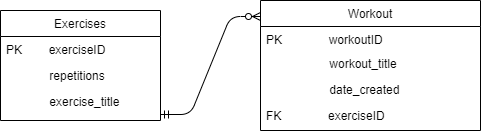

The diagram above was exported from draw.io. Its source (the exported page's mxGraphModel, read from the mxfile embedded in the PNG):
<mxGraphModel dx="708" dy="449" grid="1" gridSize="10" guides="1" tooltips="1" connect="1" arrows="1" fold="1" page="1" pageScale="1" pageWidth="827" pageHeight="1169" math="0" shadow="0">
  <root>
    <mxCell id="WIyWlLk6GJQsqaUBKTNV-0" />
    <mxCell id="WIyWlLk6GJQsqaUBKTNV-1" parent="WIyWlLk6GJQsqaUBKTNV-0" />
    <mxCell id="zkfFHV4jXpPFQw0GAbJ--0" value="Exercises" style="swimlane;fontStyle=0;align=center;verticalAlign=top;childLayout=stackLayout;horizontal=1;startSize=26;horizontalStack=0;resizeParent=1;resizeLast=0;collapsible=1;marginBottom=0;rounded=0;shadow=0;strokeWidth=1;" parent="WIyWlLk6GJQsqaUBKTNV-1" vertex="1">
      <mxGeometry x="270" y="190" width="160" height="110" as="geometry">
        <mxRectangle x="230" y="140" width="160" height="26" as="alternateBounds" />
      </mxGeometry>
    </mxCell>
    <mxCell id="zkfFHV4jXpPFQw0GAbJ--1" value="PK        exerciseID" style="text;align=left;verticalAlign=top;spacingLeft=4;spacingRight=4;overflow=hidden;rotatable=0;points=[[0,0.5],[1,0.5]];portConstraint=eastwest;" parent="zkfFHV4jXpPFQw0GAbJ--0" vertex="1">
      <mxGeometry y="26" width="160" height="26" as="geometry" />
    </mxCell>
    <mxCell id="6b4eViuCl-7bJTK8-jw6-1" value="             repetitions" style="text;align=left;verticalAlign=top;spacingLeft=4;spacingRight=4;overflow=hidden;rotatable=0;points=[[0,0.5],[1,0.5]];portConstraint=eastwest;rounded=0;shadow=0;html=0;" parent="zkfFHV4jXpPFQw0GAbJ--0" vertex="1">
      <mxGeometry y="52" width="160" height="26" as="geometry" />
    </mxCell>
    <mxCell id="ixgJJ-jKaknXPgwj78-k-2" value="             exercise_title" style="text;align=left;verticalAlign=top;spacingLeft=4;spacingRight=4;overflow=hidden;rotatable=0;points=[[0,0.5],[1,0.5]];portConstraint=eastwest;rounded=0;shadow=0;html=0;" parent="zkfFHV4jXpPFQw0GAbJ--0" vertex="1">
      <mxGeometry y="78" width="160" height="24" as="geometry" />
    </mxCell>
    <mxCell id="zkfFHV4jXpPFQw0GAbJ--17" value="Workout" style="swimlane;fontStyle=0;align=center;verticalAlign=top;childLayout=stackLayout;horizontal=1;startSize=26;horizontalStack=0;resizeParent=1;resizeLast=0;collapsible=1;marginBottom=0;rounded=0;shadow=0;strokeWidth=1;" parent="WIyWlLk6GJQsqaUBKTNV-1" vertex="1">
      <mxGeometry x="530" y="180" width="220" height="130" as="geometry">
        <mxRectangle x="550" y="140" width="160" height="26" as="alternateBounds" />
      </mxGeometry>
    </mxCell>
    <mxCell id="zkfFHV4jXpPFQw0GAbJ--18" value="PK              workoutID" style="text;align=left;verticalAlign=top;spacingLeft=4;spacingRight=4;overflow=hidden;rotatable=0;points=[[0,0.5],[1,0.5]];portConstraint=eastwest;" parent="zkfFHV4jXpPFQw0GAbJ--17" vertex="1">
      <mxGeometry y="26" width="220" height="24" as="geometry" />
    </mxCell>
    <mxCell id="zMNK6qmkqCfAGbx5erPY-1" value="                   workout_title" style="text;align=left;verticalAlign=top;spacingLeft=4;spacingRight=4;overflow=hidden;rotatable=0;points=[[0,0.5],[1,0.5]];portConstraint=eastwest;" parent="zkfFHV4jXpPFQw0GAbJ--17" vertex="1">
      <mxGeometry y="50" width="220" height="26" as="geometry" />
    </mxCell>
    <mxCell id="zMNK6qmkqCfAGbx5erPY-2" value="                   date_created" style="text;align=left;verticalAlign=top;spacingLeft=4;spacingRight=4;overflow=hidden;rotatable=0;points=[[0,0.5],[1,0.5]];portConstraint=eastwest;" parent="zkfFHV4jXpPFQw0GAbJ--17" vertex="1">
      <mxGeometry y="76" width="220" height="26" as="geometry" />
    </mxCell>
    <mxCell id="ixgJJ-jKaknXPgwj78-k-1" value="FK              exerciseID" style="text;align=left;verticalAlign=top;spacingLeft=4;spacingRight=4;overflow=hidden;rotatable=0;points=[[0,0.5],[1,0.5]];portConstraint=eastwest;" parent="zkfFHV4jXpPFQw0GAbJ--17" vertex="1">
      <mxGeometry y="102" width="220" height="26" as="geometry" />
    </mxCell>
    <mxCell id="6b4eViuCl-7bJTK8-jw6-4" value="" style="edgeStyle=entityRelationEdgeStyle;fontSize=12;html=1;endArrow=ERzeroToMany;startArrow=ERmandOne;" parent="WIyWlLk6GJQsqaUBKTNV-1" edge="1">
      <mxGeometry width="100" height="100" relative="1" as="geometry">
        <mxPoint x="430" y="294" as="sourcePoint" />
        <mxPoint x="530" y="196" as="targetPoint" />
      </mxGeometry>
    </mxCell>
  </root>
</mxGraphModel>